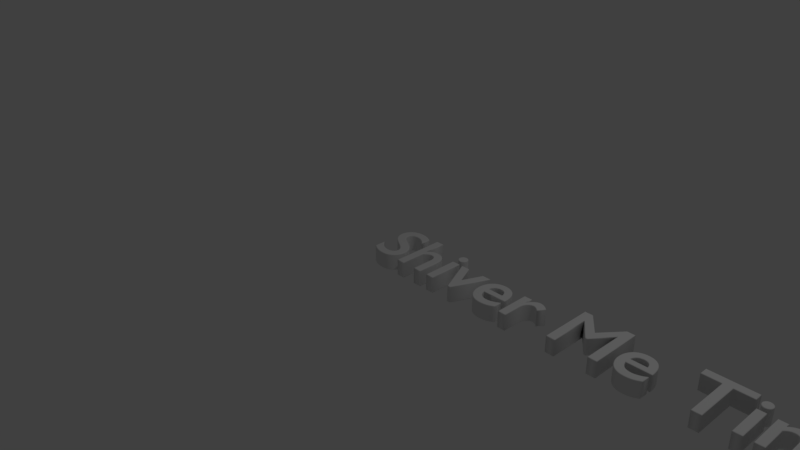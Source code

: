 # Source: Title.blend  (saved by Blender 2.78.0; exported with 4.5.12 LTS)
import bpy
from mathutils import Matrix  # noqa: F401  (used for matrix-valued properties, if any)

bpy.ops.wm.read_factory_settings(use_empty=True)
scene = bpy.context.scene
scene.name = 'Scene'

# ---- collections
col_collection_1 = bpy.data.collections.new('Collection 1'); scene.collection.children.link(col_collection_1)

# ---- world
world_world = bpy.data.worlds.new('World'); scene.world = world_world
world_world.color = (0.05088, 0.05088, 0.05088)
world_world.use_sun_shadow = False
world_world.sun_shadow_jitter_overblur = 0.0
world_world.cycles.sampling_method = 'MANUAL'

# ---- cameras
cam_camera = bpy.data.cameras.new('Camera')
cam_camera.clip_end = 100.0
cam_camera.lens = 35.0
cam_camera.sensor_width = 32.0
cam_camera.sensor_height = 18.0
cam_camera.ortho_scale = 7.314
cam_camera.dof.focus_distance = 0.0
cam_camera.dof.aperture_fstop = 128.0

# ---- lights
light_lamp = bpy.data.lights.new('Lamp', 'POINT')
light_lamp.transmission_factor = 0.0
light_lamp.cutoff_distance = 30.0
light_lamp.energy = 100.0
light_lamp.shadow_buffer_clip_start = 1.001
light_lamp.shadow_soft_size = 0.1
light_lamp.shadow_maximum_resolution = 0.006
light_lamp.use_absolute_resolution = True

# ---- curves / text
txt_text = bpy.data.curves.new('Text', 'FONT')
txt_text.dimensions = '2D'
txt_text.body = 'Shiver Me Timbers'
txt_text.use_path_clamp = True
txt_text.bevel_resolution = 10
txt_text.extrude = 0.1
txt_text.bevel_depth = 0.01

# ---- objects
ob_text = bpy.data.objects.new('Text', txt_text)
ob_lamp = bpy.data.objects.new('Lamp', light_lamp)
ob_camera = bpy.data.objects.new('Camera', cam_camera)

# ---- transforms, parenting, visibility, modifiers, constraints
ob_text.location = (0.0, 0.03572, 0.0)
ob_text.lineart.crease_threshold = 0.0
ob_lamp.location = (4.076, 1.005, 5.904)
ob_lamp.rotation_euler = (0.6503, 0.05522, 1.866)
ob_lamp.lock_rotations_4d = False
ob_lamp.empty_display_type = 'ARROWS'
ob_lamp.color = (0.0, 0.0, 0.0, 0.0)
ob_lamp.lineart.crease_threshold = 0.0
ob_camera.location = (7.481, -6.508, 5.344)
ob_camera.rotation_euler = (1.109, 0.0, 0.8149)
ob_camera.lock_rotations_4d = False
ob_camera.empty_display_type = 'ARROWS'
ob_camera.color = (0.0, 0.0, 0.0, 0.0)
ob_camera.display_type = 'WIRE'
ob_camera.lineart.crease_threshold = 0.0

# ---- collection membership
col_collection_1.objects.link(ob_text)
col_collection_1.objects.link(ob_lamp)
col_collection_1.objects.link(ob_camera)

# ---- scene / render settings (as saved in the file)
scene.camera = ob_camera
scene.frame_start = 1; scene.frame_end = 250; scene.frame_set(1)
scene.render.engine = 'BLENDER_EEVEE_NEXT'
scene.render.resolution_percentage = 50
scene.render.dither_intensity = 0.0
scene.cycles.use_denoising = False
scene.cycles.samples = 128
scene.cycles.sampling_pattern = 'TABULATED_SOBOL'
scene.cycles.light_sampling_threshold = 0.0
scene.cycles.use_adaptive_sampling = False
scene.cycles.use_light_tree = False
scene.cycles.blur_glossy = 0.0
scene.cycles.sample_clamp_indirect = 0.0
scene.view_settings.view_transform = 'Standard'
bpy.context.view_layer.update()
